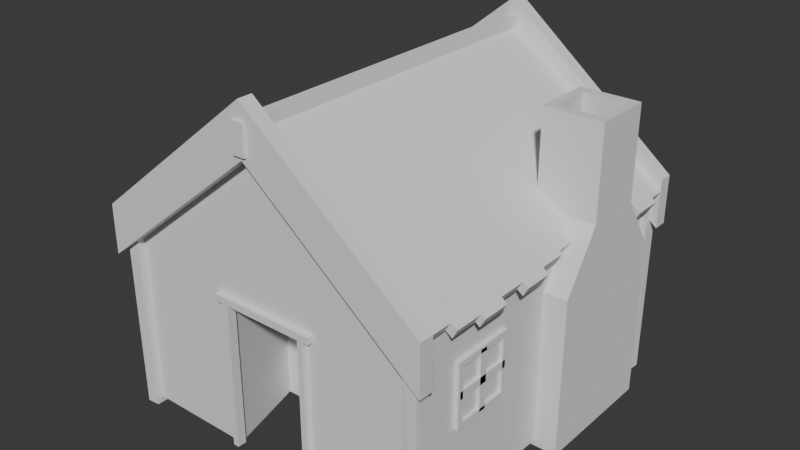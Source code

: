 # Source: modelagem-casa.blend  (saved by Blender 4.4.30; exported with 4.5.12 LTS)
import bpy
from mathutils import Matrix  # noqa: F401  (used for matrix-valued properties, if any)

bpy.ops.wm.read_factory_settings(use_empty=True)
scene = bpy.context.scene
scene.name = 'Scene'

# ---- collections
col_collection = bpy.data.collections.new('Collection'); scene.collection.children.link(col_collection)

# ---- world
world_world = bpy.data.worlds.new('World'); scene.world = world_world
world_world.use_nodes = True; world_world.node_tree.nodes.clear()
_N = world_world.node_tree.nodes; _L = world_world.node_tree.links
n0 = _N.new('ShaderNodeOutputWorld'); n0.name = 'World Output'; n0.location = (300, 300)
n1 = _N.new('ShaderNodeBackground'); n1.name = 'Background'; n1.location = (10, 300)
n1.inputs[0].default_value = (0.05088, 0.05088, 0.05088, 1.0)
_L.new(n1.outputs[0], n0.inputs[0])
n0.is_active_output = True
world_world.color = (0.05088, 0.05088, 0.05088)
world_world.sun_shadow_jitter_overblur = 0.0

# ---- meshes
me_cube_001 = bpy.data.meshes.new('Cube.001')
me_cube_001.from_pydata([(0.932, -1.0, -1.0), (0.932, -1.0, 0.1706), (0.932, 1.0, -1.0), (0.932, 1.0, 0.1706), (0.0, 1.0, -1.0), (0.0, 1.0, 0.8567), (0.0, -1.0, 0.8567), (0.0, 1.095, 0.7449), (0.0, -1.098, 0.7449), (0.0, -1.098, 0.9113), (0.0, 1.095, 0.9117), (0.03566, 1.095, 0.7449), (0.03566, -1.098, 0.7449), (0.03566, -1.098, 0.9113), (0.03566, 1.095, 0.9117), (1.019, -0.9954, -0.1), (0.0, -0.9942, 0.721), (0.0, -1.08, 0.8584), (1.019, -1.081, -0.1), (0.0, -1.08, 0.721), (1.019, -0.9954, 0.03741), (0.0, -0.9942, 0.8584), (1.019, -1.081, 0.03741), (1.019, -0.9939, 0.1905), (0.0, -0.9928, 1.011), (1.019, -1.08, 0.1905), (0.0, -1.079, 1.011), (0.0, 1.084, 0.8565), (1.015, 1.083, -0.1019), (0.0, 1.084, 0.7191), (1.015, 0.9967, 0.03555), (1.015, 0.9967, -0.1019), (0.0, 0.9978, 0.7191), (1.015, 1.083, 0.03555), (0.0, 0.9978, 0.8565), (1.016, 1.084, 0.1886), (0.0, 1.085, 1.01), (1.016, 0.9982, 0.1886), (0.0, 0.9993, 1.01), (0.9819, -0.9939, 0.1502), (0.9819, -0.8233, 0.1502), (0.0, -0.8288, 0.8772), (0.0, -0.9995, 0.8772), (0.9541, -0.9919, 0.09639), (0.9516, -0.821, 0.09767), (0.0, -0.9995, 0.809), (-0.03031, -0.8266, 0.8247), (1.017, -0.8219, 0.1243), (1.017, -0.6512, 0.1243), (0.0, -0.657, 0.8772), (0.0, -0.8276, 0.8772), (0.988, -0.8198, 0.07108), (0.9865, -0.649, 0.07186), (0.0, -0.8276, 0.809), (-0.03031, -0.6548, 0.8247), (1.04, -0.6501, 0.1069), (1.04, -0.4795, 0.1069), (0.0, -0.4853, 0.8772), (0.0, -0.656, 0.8772), (1.011, -0.648, 0.054), (1.01, -0.4772, 0.05443), (0.0, -0.656, 0.809), (-0.03031, -0.4831, 0.8247), (1.006, -0.4785, 0.1326), (1.006, -0.3078, 0.1326), (0.0, -0.3135, 0.8772), (0.0, -0.4842, 0.8772), (0.9772, -0.4764, 0.07915), (0.9754, -0.3056, 0.08009), (0.0, -0.4842, 0.809), (-0.03031, -0.3113, 0.8247), (1.037, -0.3064, 0.1095), (1.037, -0.1358, 0.1095), (0.0, -0.1416, 0.8772), (0.0, -0.3123, 0.8772), (1.007, -0.3043, 0.05659), (1.006, -0.1336, 0.05707), (0.0, -0.3123, 0.809), (-0.03031, -0.1394, 0.8247), (1.002, -0.1348, 0.1349), (1.002, 0.03585, 0.1349), (0.0, 0.0302, 0.8772), (0.0, -0.1405, 0.8772), (0.9741, -0.1328, 0.08147), (0.9722, 0.03805, 0.08245), (0.0, -0.1405, 0.809), (-0.03031, 0.03241, 0.8247), (0.9836, 0.03673, 0.1489), (0.9836, 0.2074, 0.1489), (0.0, 0.2019, 0.8772), (0.0, 0.03119, 0.8772), (0.9557, 0.03876, 0.09517), (0.9533, 0.2096, 0.09643), (0.0, 0.03119, 0.809), (-0.03031, 0.2041, 0.8247), (1.011, 0.2087, 0.1285), (1.011, 0.3794, 0.1285), (0.0, 0.3737, 0.8772), (0.0, 0.203, 0.8772), (0.9825, 0.2108, 0.07518), (0.9808, 0.3816, 0.07604), (0.0, 0.203, 0.809), (-0.03031, 0.3759, 0.8247), (1.038, 0.3819, 0.109), (1.038, 0.5526, 0.109), (0.0, 0.5468, 0.8772), (0.0, 0.3761, 0.8772), (1.008, 0.3841, 0.05602), (1.007, 0.5548, 0.05649), (0.0, 0.3761, 0.809), (-0.03031, 0.549, 0.8247), (1.007, 0.5534, 0.1318), (1.007, 0.7241, 0.1318), (0.0, 0.7184, 0.8772), (0.0, 0.5477, 0.8772), (0.9781, 0.5555, 0.07844), (0.9763, 0.7263, 0.07936), (0.0, 0.5477, 0.809), (-0.03031, 0.7206, 0.8247), (1.044, 0.7254, 0.1043), (1.044, 0.8961, 0.1043), (0.0, 0.8902, 0.8772), (0.0, 0.7196, 0.8772), (1.014, 0.7276, 0.05149), (1.013, 0.8983, 0.05186), (0.0, 0.7196, 0.809), (-0.03031, 0.8924, 0.8247), (1.02, 0.8979, 0.1223), (1.02, 0.9997, 0.1223), (0.0, 0.994, 0.8772), (0.0, 0.8922, 0.8772), (0.9906, 0.9001, 0.06909), (0.9892, 1.002, 0.06982), (0.0, 0.8922, 0.809), (-0.03031, 0.9962, 0.8247), (0.9706, -0.964, -1.037), (0.9708, -0.9567, 0.03245), (0.9626, -1.042, -1.037), (0.9694, -1.042, 0.03245), (0.8911, -1.036, -1.037), (0.8901, -1.042, 0.03245), (0.8901, -0.9639, -1.037), (0.8901, -0.9567, 0.03245), (0.9638, -0.9567, -1.037), (0.9707, -0.9566, 0.03245), (0.9706, 1.044, -1.048), (0.9708, 1.051, 0.02143), (0.9626, 0.9663, -1.048), (0.9694, 0.9662, 0.02143), (0.8911, 0.9724, -1.048), (0.8901, 0.9663, 0.02143), (0.8901, 1.044, -1.048), (0.8901, 1.051, 0.02143), (0.9638, 1.051, -1.048), (0.9707, 1.052, 0.02143), (0.9583, -0.6861, -0.4704), (0.9583, -0.6861, -0.158), (0.9583, -0.3737, -0.4704), (0.9583, -0.3737, -0.158), (0.9048, -0.6861, -0.4704), (0.9048, -0.6861, -0.158), (0.9048, -0.3737, -0.4704), (0.9048, -0.3737, -0.158), (0.9583, -0.3399, -0.5042), (0.9583, -0.7199, -0.5042), (0.9583, -0.7199, -0.1242), (0.9583, -0.3399, -0.1242), (0.9048, -0.3399, -0.1242), (0.9048, -0.3399, -0.5042), (0.9048, -0.7199, -0.5042), (0.9048, -0.7199, -0.1242), (0.9583, -0.5519, -0.4887), (0.9583, -0.5079, -0.4887), (0.9048, -0.5519, -0.4887), (0.9048, -0.5079, -0.4887), (0.9583, -0.5079, -0.1368), (0.9583, -0.5519, -0.1368), (0.9048, -0.5519, -0.1368), (0.9048, -0.5079, -0.1368), (0.9583, -0.354, -0.3347), (0.9583, -0.354, -0.2908), (0.9048, -0.354, -0.3347), (0.9048, -0.354, -0.2908), (0.9583, -0.7058, -0.2908), (0.9583, -0.7058, -0.3347), (0.9048, -0.7058, -0.3347), (0.9048, -0.7058, -0.2908), (0.2397, -0.9756, -1.011), (0.2397, -1.029, -1.011), (0.2397, -1.029, -0.1375), (0.2736, -0.9756, -1.011), (0.3164, -0.9697, -0.09788), (0.2736, -1.029, -1.011), (0.2736, -1.029, -0.1037), (0.3164, -0.9697, -0.1392), (0.3164, -1.035, -0.1392), (0.2736, -0.9756, -0.1037), (0.2397, -0.9756, -0.1375), (0.2445, 1.0, 0.6767), (0.2445, -1.0, -1.0), (0.2445, 1.0, -1.0), (0.2445, -1.0, 0.6767), (0.932, 1.0, -0.1179), (0.932, -1.0, -0.1179), (0.0, -1.0, -0.1179), (0.0, 1.0, -0.1179), (0.2445, -1.0, -0.1179), (0.2445, 1.0, -0.1179), (-0.1284, -0.5107, -0.1179), (0.3729, -0.5107, -1.0), (0.3729, -0.5107, -0.1179), (0.9407, -0.6951, -0.4887), (0.9407, -0.3647, -0.4887), (0.9407, -0.3647, -0.1368), (0.9407, -0.6951, -0.1368), (-0.932, -1.0, -1.0), (-0.932, -1.0, 0.1706), (-0.932, 1.0, -1.0), (-0.932, 1.0, 0.1706), (-0.03566, 1.095, 0.7449), (-0.03566, -1.098, 0.7449), (-0.03566, -1.098, 0.9113), (-0.03566, 1.095, 0.9117), (-1.019, -0.9954, -0.1), (-1.019, -1.081, -0.1), (-1.019, -0.9954, 0.03741), (-1.019, -1.081, 0.03741), (-1.019, -0.9939, 0.1905), (-1.019, -1.08, 0.1905), (-1.015, 1.083, -0.1019), (-1.015, 0.9967, 0.03555), (-1.015, 0.9967, -0.1019), (-1.015, 1.083, 0.03555), (-1.016, 1.084, 0.1886), (-1.016, 0.9982, 0.1886), (-0.9819, -0.9939, 0.1502), (-0.9819, -0.8233, 0.1502), (-0.9541, -0.9919, 0.09639), (-0.9516, -0.821, 0.09767), (0.03031, -0.8266, 0.8247), (-1.017, -0.8219, 0.1243), (-1.017, -0.6512, 0.1243), (-0.988, -0.8198, 0.07108), (-0.9865, -0.649, 0.07186), (0.03031, -0.6548, 0.8247), (-1.04, -0.6501, 0.1069), (-1.04, -0.4795, 0.1069), (-1.011, -0.648, 0.054), (-1.01, -0.4772, 0.05443), (0.03031, -0.4831, 0.8247), (-1.006, -0.4785, 0.1326), (-1.006, -0.3078, 0.1326), (-0.9772, -0.4764, 0.07915), (-0.9754, -0.3056, 0.08009), (0.03031, -0.3113, 0.8247), (-1.037, -0.3064, 0.1095), (-1.037, -0.1358, 0.1095), (-1.007, -0.3043, 0.05659), (-1.006, -0.1336, 0.05707), (0.03031, -0.1394, 0.8247), (-1.002, -0.1348, 0.1349), (-1.002, 0.03585, 0.1349), (-0.9741, -0.1328, 0.08147), (-0.9722, 0.03805, 0.08245), (0.03031, 0.03241, 0.8247), (-0.9836, 0.03673, 0.1489), (-0.9836, 0.2074, 0.1489), (-0.9557, 0.03876, 0.09517), (-0.9533, 0.2096, 0.09643), (0.03031, 0.2041, 0.8247), (-1.011, 0.2087, 0.1285), (-1.011, 0.3794, 0.1285), (-0.9825, 0.2108, 0.07518), (-0.9808, 0.3816, 0.07604), (0.03031, 0.3759, 0.8247), (-1.038, 0.3819, 0.109), (-1.038, 0.5526, 0.109), (-1.008, 0.3841, 0.05602), (-1.007, 0.5548, 0.05649), (0.03031, 0.549, 0.8247), (-1.007, 0.5534, 0.1318), (-1.007, 0.7241, 0.1318), (-0.9781, 0.5555, 0.07844), (-0.9763, 0.7263, 0.07936), (0.03031, 0.7206, 0.8247), (-1.044, 0.7254, 0.1043), (-1.044, 0.8961, 0.1043), (-1.014, 0.7276, 0.05149), (-1.013, 0.8983, 0.05186), (0.03031, 0.8924, 0.8247), (-1.02, 0.8979, 0.1223), (-1.02, 0.9997, 0.1223), (-0.9906, 0.9001, 0.06909), (-0.9892, 1.002, 0.06982), (0.03031, 0.9962, 0.8247), (-0.9706, -0.964, -1.037), (-0.9708, -0.9567, 0.03245), (-0.9626, -1.042, -1.037), (-0.9694, -1.042, 0.03245), (-0.8911, -1.036, -1.037), (-0.8901, -1.042, 0.03245), (-0.8901, -0.9639, -1.037), (-0.8901, -0.9567, 0.03245), (-0.9638, -0.9567, -1.037), (-0.9707, -0.9566, 0.03245), (-0.9706, 1.044, -1.048), (-0.9708, 1.051, 0.02143), (-0.9626, 0.9663, -1.048), (-0.9694, 0.9662, 0.02143), (-0.8911, 0.9724, -1.048), (-0.8901, 0.9663, 0.02143), (-0.8901, 1.044, -1.048), (-0.8901, 1.051, 0.02143), (-0.9638, 1.051, -1.048), (-0.9707, 1.052, 0.02143), (-0.9583, -0.1562, -0.4704), (-0.9583, -0.1562, -0.158), (-0.9583, 0.1562, -0.4704), (-0.9583, 0.1562, -0.158), (-0.9048, -0.1562, -0.4704), (-0.9048, -0.1562, -0.158), (-0.9048, 0.1562, -0.4704), (-0.9048, 0.1562, -0.158), (-0.9583, 0.19, -0.5042), (-0.9583, -0.19, -0.5042), (-0.9583, -0.19, -0.1242), (-0.9583, 0.19, -0.1242), (-0.9048, 0.19, -0.1242), (-0.9048, 0.19, -0.5042), (-0.9048, -0.19, -0.5042), (-0.9048, -0.19, -0.1242), (-0.9583, -0.02196, -0.4887), (-0.9583, 0.02196, -0.4887), (-0.9048, -0.02196, -0.4887), (-0.9048, 0.02196, -0.4887), (-0.9583, 0.02196, -0.1368), (-0.9583, -0.02196, -0.1368), (-0.9048, -0.02196, -0.1368), (-0.9048, 0.02196, -0.1368), (-0.9583, 0.1759, -0.3347), (-0.9583, 0.1759, -0.2908), (-0.9048, 0.1759, -0.3347), (-0.9048, 0.1759, -0.2908), (-0.9583, -0.1759, -0.2908), (-0.9583, -0.1759, -0.3347), (-0.9048, -0.1759, -0.3347), (-0.9048, -0.1759, -0.2908), (-0.2397, -0.9756, -1.011), (-0.3164, -0.9697, -0.1392), (-0.2397, -1.029, -1.011), (-0.2397, -1.029, -0.1375), (-0.2736, -0.9756, -1.011), (-0.3164, -0.9697, -0.09788), (-0.2736, -1.029, -1.011), (-0.2736, -1.029, -0.1037), (0.3163, -0.9693, -0.09818), (0.3164, -1.035, -0.09849), (0.3162, -0.9694, -0.1393), (0.3164, -1.035, -0.1393), (-0.3164, -1.035, -0.09788), (-0.2736, -0.9756, -0.1037), (-0.2397, -0.9756, -0.1375), (-0.3164, -1.035, -0.1392), (-0.2445, 1.0, 0.6767), (-0.2445, -1.0, -1.0), (-0.2445, 1.0, -1.0), (-0.2445, -1.0, 0.6767), (-0.932, 1.0, -0.1179), (-0.932, -1.0, -0.1179), (-0.2445, -1.0, -0.1179), (-0.2445, 1.0, -0.1179), (0.1284, -0.5107, -0.1179), (-0.3729, -0.5107, -1.0), (-0.3729, -0.5107, -0.1179), (-0.9407, -0.1652, -0.4887), (-0.9407, 0.1652, -0.4887), (-0.9407, 0.1652, -0.1368), (-0.9407, -0.1652, -0.1368)], [], [(207, 198, 3, 202), (202, 3, 1, 203), (198, 5, 6, 201), (206, 201, 6, 204), (9, 8, 7, 10), (13, 14, 11, 12), (9, 10, 14, 13), (8, 9, 13, 12), (10, 7, 11, 14), (7, 8, 12, 11), (21, 16, 15, 20), (17, 22, 18, 19), (20, 15, 18, 22), (15, 16, 19, 18), (20, 22, 25, 23), (24, 23, 25, 26), (21, 20, 23, 24), (17, 21, 24, 26), (22, 17, 26, 25), (27, 29, 28, 33), (34, 30, 31, 32), (33, 28, 31, 30), (28, 29, 32, 31), (33, 30, 37, 35), (36, 35, 37, 38), (27, 33, 35, 36), (34, 27, 36, 38), (30, 34, 38, 37), (40, 41, 42, 39), (39, 42, 45, 43), (40, 39, 43, 44), (41, 40, 44, 46), (48, 49, 50, 47), (47, 50, 53, 51), (48, 47, 51, 52), (49, 48, 52, 54), (56, 57, 58, 55), (55, 58, 61, 59), (56, 55, 59, 60), (57, 56, 60, 62), (64, 65, 66, 63), (63, 66, 69, 67), (64, 63, 67, 68), (65, 64, 68, 70), (72, 73, 74, 71), (71, 74, 77, 75), (72, 71, 75, 76), (73, 72, 76, 78), (80, 81, 82, 79), (79, 82, 85, 83), (80, 79, 83, 84), (81, 80, 84, 86), (88, 89, 90, 87), (87, 90, 93, 91), (88, 87, 91, 92), (89, 88, 92, 94), (96, 97, 98, 95), (95, 98, 101, 99), (96, 95, 99, 100), (97, 96, 100, 102), (104, 105, 106, 103), (103, 106, 109, 107), (104, 103, 107, 108), (105, 104, 108, 110), (112, 113, 114, 111), (111, 114, 117, 115), (112, 111, 115, 116), (113, 112, 116, 118), (120, 121, 122, 119), (119, 122, 125, 123), (120, 119, 123, 124), (121, 120, 124, 126), (128, 129, 130, 127), (127, 130, 133, 131), (128, 127, 131, 132), (129, 128, 132, 134), (135, 136, 138, 137), (137, 138, 140, 139), (139, 140, 142, 141), (141, 142, 144, 143), (138, 144, 142, 140), (145, 146, 148, 147), (147, 148, 150, 149), (149, 150, 152, 151), (151, 152, 154, 153), (148, 154, 152, 150), (162, 160, 156, 158), (163, 166, 167, 168), (161, 162, 158, 157), (169, 170, 165, 164), (163, 168, 169, 164), (167, 166, 165, 170), (155, 157, 163, 164), (156, 155, 164, 165), (158, 156, 165, 166), (157, 158, 166, 163), (160, 159, 155, 156), (159, 161, 157, 155), (173, 171, 172, 174), (177, 178, 175, 176), (174, 172, 175, 178), (172, 171, 176, 175), (171, 173, 177, 176), (181, 179, 180, 182), (185, 186, 183, 184), (182, 180, 183, 186), (180, 179, 184, 183), (179, 181, 185, 184), (192, 193, 196, 190), (197, 187, 190, 196), (188, 189, 193, 192), (189, 188, 187, 197), (372, 209, 210, 373), (194, 195, 356, 191), (203, 1, 201, 206), (3, 198, 201, 1), (205, 5, 198, 207), (4, 205, 207, 200), (0, 203, 206, 199), (2, 202, 203, 0), (200, 207, 202, 2), (199, 206, 210, 209), (206, 204, 208, 210), (212, 211, 214, 213), (370, 367, 218, 363), (367, 368, 216, 218), (363, 366, 6, 5), (369, 204, 6, 366), (221, 220, 219, 222), (9, 221, 222, 10), (8, 220, 221, 9), (10, 222, 219, 7), (7, 219, 220, 8), (21, 225, 223, 16), (17, 19, 224, 226), (225, 226, 224, 223), (223, 224, 19, 16), (225, 227, 228, 226), (24, 26, 228, 227), (21, 24, 227, 225), (226, 228, 26, 17), (27, 232, 229, 29), (34, 32, 231, 230), (232, 230, 231, 229), (229, 231, 32, 29), (232, 233, 234, 230), (36, 38, 234, 233), (27, 36, 233, 232), (230, 234, 38, 34), (236, 235, 42, 41), (235, 237, 45, 42), (236, 238, 237, 235), (41, 239, 238, 236), (241, 240, 50, 49), (240, 242, 53, 50), (241, 243, 242, 240), (49, 244, 243, 241), (246, 245, 58, 57), (245, 247, 61, 58), (246, 248, 247, 245), (57, 249, 248, 246), (251, 250, 66, 65), (250, 252, 69, 66), (251, 253, 252, 250), (65, 254, 253, 251), (256, 255, 74, 73), (255, 257, 77, 74), (256, 258, 257, 255), (73, 259, 258, 256), (261, 260, 82, 81), (260, 262, 85, 82), (261, 263, 262, 260), (81, 264, 263, 261), (266, 265, 90, 89), (265, 267, 93, 90), (266, 268, 267, 265), (89, 269, 268, 266), (271, 270, 98, 97), (270, 272, 101, 98), (271, 273, 272, 270), (97, 274, 273, 271), (276, 275, 106, 105), (275, 277, 109, 106), (276, 278, 277, 275), (105, 279, 278, 276), (281, 280, 114, 113), (280, 282, 117, 114), (281, 283, 282, 280), (113, 284, 283, 281), (286, 285, 122, 121), (285, 287, 125, 122), (286, 288, 287, 285), (121, 289, 288, 286), (291, 290, 130, 129), (290, 292, 133, 130), (291, 293, 292, 290), (129, 294, 293, 291), (295, 297, 298, 296), (297, 299, 300, 298), (299, 301, 302, 300), (301, 303, 304, 302), (298, 300, 302, 304), (305, 307, 308, 306), (307, 309, 310, 308), (309, 311, 312, 310), (311, 313, 314, 312), (308, 310, 312, 314), (322, 318, 316, 320), (323, 328, 327, 326), (321, 317, 318, 322), (329, 324, 325, 330), (323, 324, 329, 328), (327, 330, 325, 326), (315, 324, 323, 317), (316, 325, 324, 315), (318, 326, 325, 316), (317, 323, 326, 318), (320, 316, 315, 319), (319, 315, 317, 321), (333, 334, 332, 331), (337, 336, 335, 338), (334, 338, 335, 332), (332, 335, 336, 331), (331, 336, 337, 333), (341, 342, 340, 339), (345, 344, 343, 346), (342, 346, 343, 340), (340, 343, 344, 339), (339, 344, 345, 341), (358, 357, 348, 362), (353, 351, 360, 354), (356, 359, 352, 355), (361, 360, 351, 347), (357, 355, 352, 348), (349, 353, 354, 350), (350, 361, 347, 349), (362, 359, 356, 358), (348, 352, 359, 362), (368, 369, 366, 216), (218, 216, 366, 363), (205, 370, 363, 5), (4, 365, 370, 205), (215, 364, 369, 368), (217, 215, 368, 367), (365, 217, 367, 370), (364, 372, 373, 369), (369, 373, 371, 204), (375, 376, 377, 374)])
_uv = me_cube_001.uv_layers.new(name='UVMap')
_uv.uv.foreach_set('vector', [0.5082, 0.4138, 0.625, 0.4138, 0.625, 0.5, 0.5634, 0.5, 0.5634, 0.5, 0.625, 0.5, 0.625, 0.75, 0.5634, 0.75, 0.7112, 0.5, 0.7419, 0.5, 0.7419, 0.75, 0.7112, 0.75, 0.5082, 0.8362, 0.625, 0.8362, 0.625, 0.8669, 0.4938, 0.8669, 0.0, 0.0, 0.0, 0.0, 0.0, 0.0, 0.0, 0.0, 0.0, 0.0, 0.0, 0.0, 0.0, 0.0, 0.0, 0.0, 0.0, 0.0, 0.0, 0.0, 0.0, 0.0, 0.0, 0.0, 0.0, 0.0, 0.0, 0.0, 0.0, 0.0, 0.0, 0.0, 0.0, 0.0, 0.0, 0.0, 0.0, 0.0, 0.0, 0.0, 0.0, 0.0, 0.0, 0.0, 0.0, 0.0, 0.0, 0.0, 0.0, 0.0, 0.0, 0.0, 0.0, 0.0, 0.0, 0.0, 0.0, 0.0, 0.0, 0.0, 0.0, 0.0, 0.0, 0.0, 0.0, 0.0, 0.0, 0.0, 0.0, 0.0, 0.0, 0.0, 0.0, 0.0, 0.0, 0.0, 0.0, 0.0, 0.0, 0.0, 0.0, 0.0, 0.0, 0.0, 0.0, 0.0, 0.0, 0.0, 0.0, 0.0, 0.0, 0.0, 0.0, 0.0, 0.0, 0.0, 0.0, 0.0, 0.0, 0.0, 0.0, 0.0, 0.0, 0.0, 0.0, 0.0, 0.0, 0.0, 0.0, 0.0, 0.0, 0.0, 0.0, 0.0, 0.0, 0.0, 0.0, 0.0, 0.0, 0.0, 0.0, 0.0, 0.0, 0.0, 0.0, 0.0, 0.0, 0.0, 0.0, 0.0, 0.0, 0.0, 0.0, 0.0, 0.0, 0.0, 0.0, 0.0, 0.0, 0.0, 0.0, 0.0, 0.0, 0.0, 0.0, 0.0, 0.0, 0.0, 0.0, 0.0, 0.0, 0.0, 0.0, 0.0, 0.0, 0.0, 0.0, 0.0, 0.0, 0.0, 0.0, 0.0, 0.0, 0.0, 0.0, 0.0, 0.0, 0.0, 0.0, 0.0, 0.0, 0.0, 0.0, 0.0, 0.0, 0.0, 0.0, 0.0, 0.0, 0.0, 0.0, 0.0, 0.0, 0.0, 0.0, 0.0, 0.0, 0.0, 0.0, 0.0, 0.0, 0.0, 0.6346, 0.7287, 0.7419, 0.7287, 0.7419, 0.75, 0.6346, 0.75, 0.6346, 0.75, 0.7419, 0.75, 0.7419, 0.75, 0.6346, 0.75, 0.6346, 0.7287, 0.6346, 0.75, 0.6346, 0.75, 0.6346, 0.7287, 0.7419, 0.7287, 0.6346, 0.7287, 0.6346, 0.7287, 0.7419, 0.7287, 0.6308, 0.7287, 0.7419, 0.7287, 0.7419, 0.75, 0.6308, 0.75, 0.6308, 0.75, 0.7419, 0.75, 0.7419, 0.75, 0.6308, 0.75, 0.6308, 0.7287, 0.6308, 0.75, 0.6308, 0.75, 0.6308, 0.7287, 0.7419, 0.7287, 0.6308, 0.7287, 0.6308, 0.7287, 0.7419, 0.7287, 0.6282, 0.7287, 0.7419, 0.7287, 0.7419, 0.75, 0.6282, 0.75, 0.6282, 0.75, 0.7419, 0.75, 0.7419, 0.75, 0.6282, 0.75, 0.6282, 0.7287, 0.6282, 0.75, 0.6282, 0.75, 0.6282, 0.7287, 0.7419, 0.7287, 0.6282, 0.7287, 0.6282, 0.7287, 0.7419, 0.7287, 0.632, 0.7287, 0.7419, 0.7287, 0.7419, 0.75, 0.632, 0.75, 0.632, 0.75, 0.7419, 0.75, 0.7419, 0.75, 0.632, 0.75, 0.632, 0.7287, 0.632, 0.75, 0.632, 0.75, 0.632, 0.7287, 0.7419, 0.7287, 0.632, 0.7287, 0.632, 0.7287, 0.7419, 0.7287, 0.6286, 0.7287, 0.7419, 0.7287, 0.7419, 0.75, 0.6286, 0.75, 0.6286, 0.75, 0.7419, 0.75, 0.7419, 0.75, 0.6286, 0.75, 0.6286, 0.7287, 0.6286, 0.75, 0.6286, 0.75, 0.6286, 0.7287, 0.7419, 0.7287, 0.6286, 0.7287, 0.6286, 0.7287, 0.7419, 0.7287, 0.6323, 0.7287, 0.7419, 0.7287, 0.7419, 0.75, 0.6323, 0.75, 0.6323, 0.75, 0.7419, 0.75, 0.7419, 0.75, 0.6323, 0.75, 0.6323, 0.7287, 0.6323, 0.75, 0.6323, 0.75, 0.6323, 0.7287, 0.7419, 0.7287, 0.6323, 0.7287, 0.6323, 0.7287, 0.7419, 0.7287, 0.6344, 0.7287, 0.7419, 0.7287, 0.7419, 0.75, 0.6344, 0.75, 0.6344, 0.75, 0.7419, 0.75, 0.7419, 0.75, 0.6344, 0.75, 0.6344, 0.7287, 0.6344, 0.75, 0.6344, 0.75, 0.6344, 0.7287, 0.7419, 0.7287, 0.6344, 0.7287, 0.6344, 0.7287, 0.7419, 0.7287, 0.6314, 0.7287, 0.7419, 0.7287, 0.7419, 0.75, 0.6314, 0.75, 0.6314, 0.75, 0.7419, 0.75, 0.7419, 0.75, 0.6314, 0.75, 0.6314, 0.7287, 0.6314, 0.75, 0.6314, 0.75, 0.6314, 0.7287, 0.7419, 0.7287, 0.6314, 0.7287, 0.6314, 0.7287, 0.7419, 0.7287, 0.6285, 0.7287, 0.7419, 0.7287, 0.7419, 0.75, 0.6285, 0.75, 0.6285, 0.75, 0.7419, 0.75, 0.7419, 0.75, 0.6285, 0.75, 0.6285, 0.7287, 0.6285, 0.75, 0.6285, 0.75, 0.6285, 0.7287, 0.7419, 0.7287, 0.6285, 0.7287, 0.6285, 0.7287, 0.7419, 0.7287, 0.6319, 0.7287, 0.7419, 0.7287, 0.7419, 0.75, 0.6319, 0.75, 0.6319, 0.75, 0.7419, 0.75, 0.7419, 0.75, 0.6319, 0.75, 0.6319, 0.7287, 0.6319, 0.75, 0.6319, 0.75, 0.6319, 0.7287, 0.7419, 0.7287, 0.6319, 0.7287, 0.6319, 0.7287, 0.7419, 0.7287, 0.6278, 0.7287, 0.7419, 0.7287, 0.7419, 0.75, 0.6278, 0.75, 0.6278, 0.75, 0.7419, 0.75, 0.7419, 0.75, 0.6278, 0.75, 0.6278, 0.7287, 0.6278, 0.75, 0.6278, 0.75, 0.6278, 0.7287, 0.7419, 0.7287, 0.6278, 0.7287, 0.6278, 0.7287, 0.7419, 0.7287, 0.6305, 0.7287, 0.7419, 0.7287, 0.7419, 0.75, 0.6305, 0.75, 0.6305, 0.75, 0.7419, 0.75, 0.7419, 0.75, 0.6305, 0.75, 0.6305, 0.7287, 0.6305, 0.75, 0.6305, 0.75, 0.6305, 0.7287, 0.7419, 0.7287, 0.6305, 0.7287, 0.6305, 0.7287, 0.7419, 0.7287, 0.0, 0.0, 0.0, 0.0, 0.0, 0.0, 0.0, 0.0, 0.0, 0.0, 0.0, 0.0, 0.0, 0.0, 0.0, 0.0, 0.0, 0.0, 0.0, 0.0, 0.0, 0.0, 0.0, 0.0, 0.0, 0.0, 0.0, 0.0, 0.0, 0.0, 0.0, 0.0, 0.0, 0.0, 0.0, 0.0, 0.0, 0.0, 0.0, 0.0, 0.0, 0.0, 0.0, 0.0, 0.0, 0.0, 0.0, 0.0, 0.0, 0.0, 0.0, 0.0, 0.0, 0.0, 0.0, 0.0, 0.0, 0.0, 0.0, 0.0, 0.0, 0.0, 0.0, 0.0, 0.0, 0.0, 0.0, 0.0, 0.0, 0.0, 0.0, 0.0, 0.0, 0.0, 0.0, 0.0, 0.0, 0.0, 0.0, 0.0, 0.6027, 0.5223, 0.6027, 0.7277, 0.6027, 0.02226, 0.6027, 0.2277, 0.375, 0.25, 0.625, 0.25, 0.625, 0.5, 0.375, 0.5, 0.3973, 0.5223, 0.6027, 0.5223, 0.6027, 0.2277, 0.3973, 0.2277, 0.375, 0.75, 0.625, 0.75, 0.625, 1.0, 0.375, 1.0, 0.125, 0.5, 0.375, 0.5, 0.375, 0.75, 0.125, 0.75, 0.625, 0.5, 0.875, 0.5, 0.875, 0.75, 0.625, 0.75, 0.3973, 0.02226, 0.3973, 0.2277, 0.375, 0.25, 0.375, 0.0, 0.6027, 0.02226, 0.3973, 0.02226, 0.375, 0.0, 0.625, 0.0, 0.6027, 0.2277, 0.6027, 0.02226, 0.625, 0.0, 0.625, 0.25, 0.3973, 0.2277, 0.6027, 0.2277, 0.625, 0.25, 0.375, 0.25, 0.6027, 0.7277, 0.3973, 0.7277, 0.3973, 0.02226, 0.6027, 0.02226, 0.3973, 0.7277, 0.3973, 0.5223, 0.3973, 0.2277, 0.3973, 0.02226, 0.3973, 0.7277, 0.3973, 0.02226, 0.3973, 0.2277, 0.3973, 0.5223, 0.3973, 0.7277, 0.3973, 0.5223, 0.3973, 0.2277, 0.3973, 0.02226, 0.3973, 0.5223, 0.3973, 0.2277, 0.3973, 0.2277, 0.3973, 0.5223, 0.3973, 0.2277, 0.3973, 0.02226, 0.3973, 0.02226, 0.3973, 0.2277, 0.3973, 0.02226, 0.3973, 0.7277, 0.3973, 0.7277, 0.3973, 0.02226, 0.3973, 0.7277, 0.3973, 0.02226, 0.3973, 0.2277, 0.3973, 0.5223, 0.3973, 0.7277, 0.3973, 0.5223, 0.3973, 0.2277, 0.3973, 0.02226, 0.3973, 0.5223, 0.3973, 0.2277, 0.3973, 0.2277, 0.3973, 0.5223, 0.3973, 0.2277, 0.3973, 0.02226, 0.3973, 0.02226, 0.3973, 0.2277, 0.3973, 0.02226, 0.3973, 0.7277, 0.3973, 0.7277, 0.3973, 0.02226, 0.375, 0.75, 0.625, 0.75, 0.625, 1.0, 0.375, 1.0, 0.6027, 0.02226, 0.3973, 0.02226, 0.375, 0.0, 0.625, 0.0, 0.3973, 0.7277, 0.6027, 0.7277, 0.625, 0.75, 0.375, 0.75, 0.6027, 0.7277, 0.3973, 0.7277, 0.3973, 0.02226, 0.6027, 0.02226, 0.375, 0.8362, 0.375, 0.8362, 0.5082, 0.8362, 0.5082, 0.8362, 0.6027, 0.02226, 0.6027, 0.7277, 0.625, 0.75, 0.625, 0.0, 0.5634, 0.75, 0.625, 0.75, 0.625, 0.8362, 0.5082, 0.8362, 0.625, 0.5, 0.7112, 0.5, 0.7112, 0.75, 0.625, 0.75, 0.4938, 0.3831, 0.625, 0.3831, 0.625, 0.4138, 0.5082, 0.4138, 0.375, 0.3831, 0.4938, 0.3831, 0.5082, 0.4138, 0.375, 0.4138, 0.375, 0.75, 0.5634, 0.75, 0.5082, 0.8362, 0.375, 0.8362, 0.375, 0.5, 0.5634, 0.5, 0.5634, 0.75, 0.375, 0.75, 0.375, 0.4138, 0.5082, 0.4138, 0.5634, 0.5, 0.375, 0.5, 0.375, 0.8362, 0.5082, 0.8362, 0.5082, 0.8362, 0.375, 0.8362, 0.5082, 0.8362, 0.4938, 0.8669, 0.4938, 0.8669, 0.5082, 0.8362, 0.3973, 0.2277, 0.3973, 0.02226, 0.3973, 0.02226, 0.3973, 0.2277, 0.5082, 0.4138, 0.5634, 0.5, 0.625, 0.5, 0.625, 0.4138, 0.5634, 0.5, 0.5634, 0.75, 0.625, 0.75, 0.625, 0.5, 0.7112, 0.5, 0.7112, 0.75, 0.7419, 0.75, 0.7419, 0.5, 0.5082, 0.8362, 0.4938, 0.8669, 0.625, 0.8669, 0.625, 0.8362, 0.0, 0.0, 0.0, 0.0, 0.0, 0.0, 0.0, 0.0, 0.0, 0.0, 0.0, 0.0, 0.0, 0.0, 0.0, 0.0, 0.0, 0.0, 0.0, 0.0, 0.0, 0.0, 0.0, 0.0, 0.0, 0.0, 0.0, 0.0, 0.0, 0.0, 0.0, 0.0, 0.0, 0.0, 0.0, 0.0, 0.0, 0.0, 0.0, 0.0, 0.0, 0.0, 0.0, 0.0, 0.0, 0.0, 0.0, 0.0, 0.0, 0.0, 0.0, 0.0, 0.0, 0.0, 0.0, 0.0, 0.0, 0.0, 0.0, 0.0, 0.0, 0.0, 0.0, 0.0, 0.0, 0.0, 0.0, 0.0, 0.0, 0.0, 0.0, 0.0, 0.0, 0.0, 0.0, 0.0, 0.0, 0.0, 0.0, 0.0, 0.0, 0.0, 0.0, 0.0, 0.0, 0.0, 0.0, 0.0, 0.0, 0.0, 0.0, 0.0, 0.0, 0.0, 0.0, 0.0, 0.0, 0.0, 0.0, 0.0, 0.0, 0.0, 0.0, 0.0, 0.0, 0.0, 0.0, 0.0, 0.0, 0.0, 0.0, 0.0, 0.0, 0.0, 0.0, 0.0, 0.0, 0.0, 0.0, 0.0, 0.0, 0.0, 0.0, 0.0, 0.0, 0.0, 0.0, 0.0, 0.0, 0.0, 0.0, 0.0, 0.0, 0.0, 0.0, 0.0, 0.0, 0.0, 0.0, 0.0, 0.0, 0.0, 0.0, 0.0, 0.0, 0.0, 0.0, 0.0, 0.0, 0.0, 0.0, 0.0, 0.0, 0.0, 0.0, 0.0, 0.0, 0.0, 0.0, 0.0, 0.0, 0.0, 0.0, 0.0, 0.0, 0.0, 0.0, 0.0, 0.6346, 0.7287, 0.6346, 0.75, 0.7419, 0.75, 0.7419, 0.7287, 0.6346, 0.75, 0.6346, 0.75, 0.7419, 0.75, 0.7419, 0.75, 0.6346, 0.7287, 0.6346, 0.7287, 0.6346, 0.75, 0.6346, 0.75, 0.7419, 0.7287, 0.7419, 0.7287, 0.6346, 0.7287, 0.6346, 0.7287, 0.6308, 0.7287, 0.6308, 0.75, 0.7419, 0.75, 0.7419, 0.7287, 0.6308, 0.75, 0.6308, 0.75, 0.7419, 0.75, 0.7419, 0.75, 0.6308, 0.7287, 0.6308, 0.7287, 0.6308, 0.75, 0.6308, 0.75, 0.7419, 0.7287, 0.7419, 0.7287, 0.6308, 0.7287, 0.6308, 0.7287, 0.6282, 0.7287, 0.6282, 0.75, 0.7419, 0.75, 0.7419, 0.7287, 0.6282, 0.75, 0.6282, 0.75, 0.7419, 0.75, 0.7419, 0.75, 0.6282, 0.7287, 0.6282, 0.7287, 0.6282, 0.75, 0.6282, 0.75, 0.7419, 0.7287, 0.7419, 0.7287, 0.6282, 0.7287, 0.6282, 0.7287, 0.632, 0.7287, 0.632, 0.75, 0.7419, 0.75, 0.7419, 0.7287, 0.632, 0.75, 0.632, 0.75, 0.7419, 0.75, 0.7419, 0.75, 0.632, 0.7287, 0.632, 0.7287, 0.632, 0.75, 0.632, 0.75, 0.7419, 0.7287, 0.7419, 0.7287, 0.632, 0.7287, 0.632, 0.7287, 0.6286, 0.7287, 0.6286, 0.75, 0.7419, 0.75, 0.7419, 0.7287, 0.6286, 0.75, 0.6286, 0.75, 0.7419, 0.75, 0.7419, 0.75, 0.6286, 0.7287, 0.6286, 0.7287, 0.6286, 0.75, 0.6286, 0.75, 0.7419, 0.7287, 0.7419, 0.7287, 0.6286, 0.7287, 0.6286, 0.7287, 0.6323, 0.7287, 0.6323, 0.75, 0.7419, 0.75, 0.7419, 0.7287, 0.6323, 0.75, 0.6323, 0.75, 0.7419, 0.75, 0.7419, 0.75, 0.6323, 0.7287, 0.6323, 0.7287, 0.6323, 0.75, 0.6323, 0.75, 0.7419, 0.7287, 0.7419, 0.7287, 0.6323, 0.7287, 0.6323, 0.7287, 0.6344, 0.7287, 0.6344, 0.75, 0.7419, 0.75, 0.7419, 0.7287, 0.6344, 0.75, 0.6344, 0.75, 0.7419, 0.75, 0.7419, 0.75, 0.6344, 0.7287, 0.6344, 0.7287, 0.6344, 0.75, 0.6344, 0.75, 0.7419, 0.7287, 0.7419, 0.7287, 0.6344, 0.7287, 0.6344, 0.7287, 0.6314, 0.7287, 0.6314, 0.75, 0.7419, 0.75, 0.7419, 0.7287, 0.6314, 0.75, 0.6314, 0.75, 0.7419, 0.75, 0.7419, 0.75, 0.6314, 0.7287, 0.6314, 0.7287, 0.6314, 0.75, 0.6314, 0.75, 0.7419, 0.7287, 0.7419, 0.7287, 0.6314, 0.7287, 0.6314, 0.7287, 0.6285, 0.7287, 0.6285, 0.75, 0.7419, 0.75, 0.7419, 0.7287, 0.6285, 0.75, 0.6285, 0.75, 0.7419, 0.75, 0.7419, 0.75, 0.6285, 0.7287, 0.6285, 0.7287, 0.6285, 0.75, 0.6285, 0.75, 0.7419, 0.7287, 0.7419, 0.7287, 0.6285, 0.7287, 0.6285, 0.7287, 0.6319, 0.7287, 0.6319, 0.75, 0.7419, 0.75, 0.7419, 0.7287, 0.6319, 0.75, 0.6319, 0.75, 0.7419, 0.75, 0.7419, 0.75, 0.6319, 0.7287, 0.6319, 0.7287, 0.6319, 0.75, 0.6319, 0.75, 0.7419, 0.7287, 0.7419, 0.7287, 0.6319, 0.7287, 0.6319, 0.7287, 0.6278, 0.7287, 0.6278, 0.75, 0.7419, 0.75, 0.7419, 0.7287, 0.6278, 0.75, 0.6278, 0.75, 0.7419, 0.75, 0.7419, 0.75, 0.6278, 0.7287, 0.6278, 0.7287, 0.6278, 0.75, 0.6278, 0.75, 0.7419, 0.7287, 0.7419, 0.7287, 0.6278, 0.7287, 0.6278, 0.7287, 0.6305, 0.7287, 0.6305, 0.75, 0.7419, 0.75, 0.7419, 0.7287, 0.6305, 0.75, 0.6305, 0.75, 0.7419, 0.75, 0.7419, 0.75, 0.6305, 0.7287, 0.6305, 0.7287, 0.6305, 0.75, 0.6305, 0.75, 0.7419, 0.7287, 0.7419, 0.7287, 0.6305, 0.7287, 0.6305, 0.7287, 0.0, 0.0, 0.0, 0.0, 0.0, 0.0, 0.0, 0.0, 0.0, 0.0, 0.0, 0.0, 0.0, 0.0, 0.0, 0.0, 0.0, 0.0, 0.0, 0.0, 0.0, 0.0, 0.0, 0.0, 0.0, 0.0, 0.0, 0.0, 0.0, 0.0, 0.0, 0.0, 0.0, 0.0, 0.0, 0.0, 0.0, 0.0, 0.0, 0.0, 0.0, 0.0, 0.0, 0.0, 0.0, 0.0, 0.0, 0.0, 0.0, 0.0, 0.0, 0.0, 0.0, 0.0, 0.0, 0.0, 0.0, 0.0, 0.0, 0.0, 0.0, 0.0, 0.0, 0.0, 0.0, 0.0, 0.0, 0.0, 0.0, 0.0, 0.0, 0.0, 0.0, 0.0, 0.0, 0.0, 0.0, 0.0, 0.0, 0.0, 0.6027, 0.5223, 0.6027, 0.2277, 0.6027, 0.02226, 0.6027, 0.7277, 0.375, 0.25, 0.375, 0.5, 0.625, 0.5, 0.625, 0.25, 0.3973, 0.5223, 0.3973, 0.2277, 0.6027, 0.2277, 0.6027, 0.5223, 0.375, 0.75, 0.375, 1.0, 0.625, 1.0, 0.625, 0.75, 0.125, 0.5, 0.125, 0.75, 0.375, 0.75, 0.375, 0.5, 0.625, 0.5, 0.625, 0.75, 0.875, 0.75, 0.875, 0.5, 0.3973, 0.02226, 0.375, 0.0, 0.375, 0.25, 0.3973, 0.2277, 0.6027, 0.02226, 0.625, 0.0, 0.375, 0.0, 0.3973, 0.02226, 0.6027, 0.2277, 0.625, 0.25, 0.625, 0.0, 0.6027, 0.02226, 0.3973, 0.2277, 0.375, 0.25, 0.625, 0.25, 0.6027, 0.2277, 0.6027, 0.7277, 0.6027, 0.02226, 0.3973, 0.02226, 0.3973, 0.7277, 0.3973, 0.7277, 0.3973, 0.02226, 0.3973, 0.2277, 0.3973, 0.5223, 0.3973, 0.7277, 0.3973, 0.5223, 0.3973, 0.2277, 0.3973, 0.02226, 0.3973, 0.7277, 0.3973, 0.02226, 0.3973, 0.2277, 0.3973, 0.5223, 0.3973, 0.5223, 0.3973, 0.5223, 0.3973, 0.2277, 0.3973, 0.2277, 0.3973, 0.2277, 0.3973, 0.2277, 0.3973, 0.02226, 0.3973, 0.02226, 0.3973, 0.02226, 0.3973, 0.02226, 0.3973, 0.7277, 0.3973, 0.7277, 0.3973, 0.7277, 0.3973, 0.5223, 0.3973, 0.2277, 0.3973, 0.02226, 0.3973, 0.7277, 0.3973, 0.02226, 0.3973, 0.2277, 0.3973, 0.5223, 0.3973, 0.5223, 0.3973, 0.5223, 0.3973, 0.2277, 0.3973, 0.2277, 0.3973, 0.2277, 0.3973, 0.2277, 0.3973, 0.02226, 0.3973, 0.02226, 0.3973, 0.02226, 0.3973, 0.02226, 0.3973, 0.7277, 0.3973, 0.7277, 0.6027, 0.625, 0.6027, 0.125, 0.6027, 0.02226, 0.6027, 0.7277, 0.375, 0.75, 0.375, 1.0, 0.625, 1.0, 0.625, 0.75, 0.625, 0.625, 0.625, 0.75, 0.875, 0.75, 0.875, 0.625, 0.6027, 0.02226, 0.625, 0.0, 0.375, 0.0, 0.3973, 0.02226, 0.6027, 0.125, 0.625, 0.125, 0.625, 0.0, 0.6027, 0.02226, 0.3973, 0.7277, 0.375, 0.75, 0.625, 0.75, 0.6027, 0.7277, 0.6027, 0.7277, 0.6027, 0.02226, 0.3973, 0.02226, 0.3973, 0.7277, 0.6027, 0.7277, 0.625, 0.75, 0.625, 0.625, 0.6027, 0.625, 0.6027, 0.02226, 0.625, 0.0, 0.625, 0.75, 0.6027, 0.7277, 0.5634, 0.75, 0.5082, 0.8362, 0.625, 0.8362, 0.625, 0.75, 0.625, 0.5, 0.625, 0.75, 0.7112, 0.75, 0.7112, 0.5, 0.4938, 0.3831, 0.5082, 0.4138, 0.625, 0.4138, 0.625, 0.3831, 0.375, 0.3831, 0.375, 0.4138, 0.5082, 0.4138, 0.4938, 0.3831, 0.375, 0.75, 0.375, 0.8362, 0.5082, 0.8362, 0.5634, 0.75, 0.375, 0.5, 0.375, 0.75, 0.5634, 0.75, 0.5634, 0.5, 0.375, 0.4138, 0.375, 0.5, 0.5634, 0.5, 0.5082, 0.4138, 0.375, 0.8362, 0.375, 0.8362, 0.5082, 0.8362, 0.5082, 0.8362, 0.5082, 0.8362, 0.5082, 0.8362, 0.4938, 0.8669, 0.4938, 0.8669, 0.3973, 0.2277, 0.3973, 0.2277, 0.3973, 0.02226, 0.3973, 0.02226])
me_cube_001.update()
me_cube_002 = bpy.data.meshes.new('Cube.002')
me_cube_002.from_pydata([(-1.483, 0.002716, -1.032), (-1.483, 0.002716, -0.09165), (-1.483, 0.7767, -1.032), (-1.483, 0.7767, -0.09165), (-1.828, 0.002716, -1.032), (-1.828, 0.002716, -0.09165), (-1.828, 0.7767, -1.032), (-1.828, 0.7767, -0.09165), (-1.483, 0.2177, 0.2398), (-1.483, 0.5618, 0.2398), (-1.828, 0.5618, 0.2398), (-1.828, 0.2177, 0.2398), (-1.533, 0.2676, 0.7768), (-1.533, 0.5118, 0.7768), (-1.778, 0.5118, 0.7768), (-1.778, 0.2676, 0.7768), (-1.483, 0.2177, 0.7768), (-1.483, 0.5618, 0.7768), (-1.828, 0.5618, 0.7768), (-1.828, 0.2177, 0.7768), (-1.533, 0.2676, 0.3109), (-1.533, 0.5118, 0.3109), (-1.778, 0.5118, 0.3109), (-1.778, 0.2676, 0.3109)], [], [(0, 1, 3, 2), (2, 3, 7, 6), (4, 5, 1, 0), (3, 1, 8, 9), (11, 10, 18, 19), (1, 5, 11, 8), (7, 3, 9, 10), (15, 14, 22, 23), (9, 8, 16, 17), (8, 11, 19, 16), (10, 9, 17, 18), (12, 13, 17, 16), (13, 14, 18, 17), (14, 15, 19, 18), (15, 12, 16, 19), (22, 21, 20, 23), (13, 12, 20, 21), (12, 15, 23, 20), (14, 13, 21, 22)])
_uv = me_cube_002.uv_layers.new(name='UVMap')
_uv.uv.foreach_set('vector', [0.375, 0.0, 0.625, 0.0, 0.625, 0.25, 0.375, 0.25, 0.375, 0.25, 0.625, 0.25, 0.625, 0.5, 0.375, 0.5, 0.375, 0.75, 0.625, 0.75, 0.625, 1.0, 0.375, 1.0, 0.625, 0.25, 0.625, 0.0, 0.625, 0.0, 0.625, 0.25, 0.625, 0.75, 0.625, 0.5, 0.625, 0.5, 0.625, 0.75, 0.625, 1.0, 0.625, 0.75, 0.625, 0.75, 0.625, 1.0, 0.625, 0.5, 0.625, 0.25, 0.625, 0.25, 0.625, 0.5, 0.6612, 0.7137, 0.6612, 0.5363, 0.6612, 0.5363, 0.6612, 0.7137, 0.625, 0.25, 0.625, 0.0, 0.625, 0.0, 0.625, 0.25, 0.625, 1.0, 0.625, 0.75, 0.625, 0.75, 0.625, 1.0, 0.625, 0.5, 0.625, 0.25, 0.625, 0.25, 0.625, 0.5, 0.8388, 0.7137, 0.8388, 0.5363, 0.875, 0.5, 0.875, 0.75, 0.8388, 0.5363, 0.6612, 0.5363, 0.625, 0.5, 0.875, 0.5, 0.6612, 0.5363, 0.6612, 0.7137, 0.625, 0.75, 0.625, 0.5, 0.6612, 0.7137, 0.8388, 0.7137, 0.875, 0.75, 0.625, 0.75, 0.6612, 0.5363, 0.8388, 0.5363, 0.8388, 0.7137, 0.6612, 0.7137, 0.8388, 0.5363, 0.8388, 0.7137, 0.8388, 0.7137, 0.8388, 0.5363, 0.8388, 0.7137, 0.6612, 0.7137, 0.6612, 0.7137, 0.8388, 0.7137, 0.6612, 0.5363, 0.8388, 0.5363, 0.8388, 0.5363, 0.6612, 0.5363])
me_cube_002.update()

# ---- objects
ob_cube = bpy.data.objects.new('Cube', me_cube_001)
ob_cube_001 = bpy.data.objects.new('Cube.001', me_cube_002)

# ---- transforms, parenting, visibility, modifiers, constraints
ob_cube.location = (0.0, 0.0, 0.0)
ob_cube_001.location = (2.551, 0.0, 0.0)

# ---- collection membership
col_collection.objects.link(ob_cube)
col_collection.objects.link(ob_cube_001)

# ---- scene / render settings (as saved in the file)
scene.frame_start = 1; scene.frame_end = 250; scene.frame_set(1)
scene.render.engine = 'BLENDER_EEVEE_NEXT'
bpy.context.view_layer.update()

# ---- added for rendering (the .blend has no active camera and no usable light): camera, sun
cam_auto = bpy.data.cameras.new('AutoCamera')
cam_auto.lens = 50.0
cam_auto.sensor_width = 36.0
cam_auto.clip_end = 1000.0
ob_auto_camera = bpy.data.objects.new('AutoCamera', cam_auto)
scene.collection.objects.link(ob_auto_camera)
ob_auto_camera.location = (3.41222, -4.08199, 2.70211)
ob_auto_camera.rotation_euler = (1.09748, -7.21219e-08, 0.694738)
scene.camera = ob_auto_camera
light_auto_sun = bpy.data.lights.new('AutoSun', 'SUN')
light_auto_sun.energy = 3.0
light_auto_sun.angle = 0.0523599
ob_auto_sun = bpy.data.objects.new('AutoSun', light_auto_sun)
scene.collection.objects.link(ob_auto_sun)
ob_auto_sun.rotation_euler = (0.872665, 0.174533, 0.523599)
bpy.context.view_layer.update()
